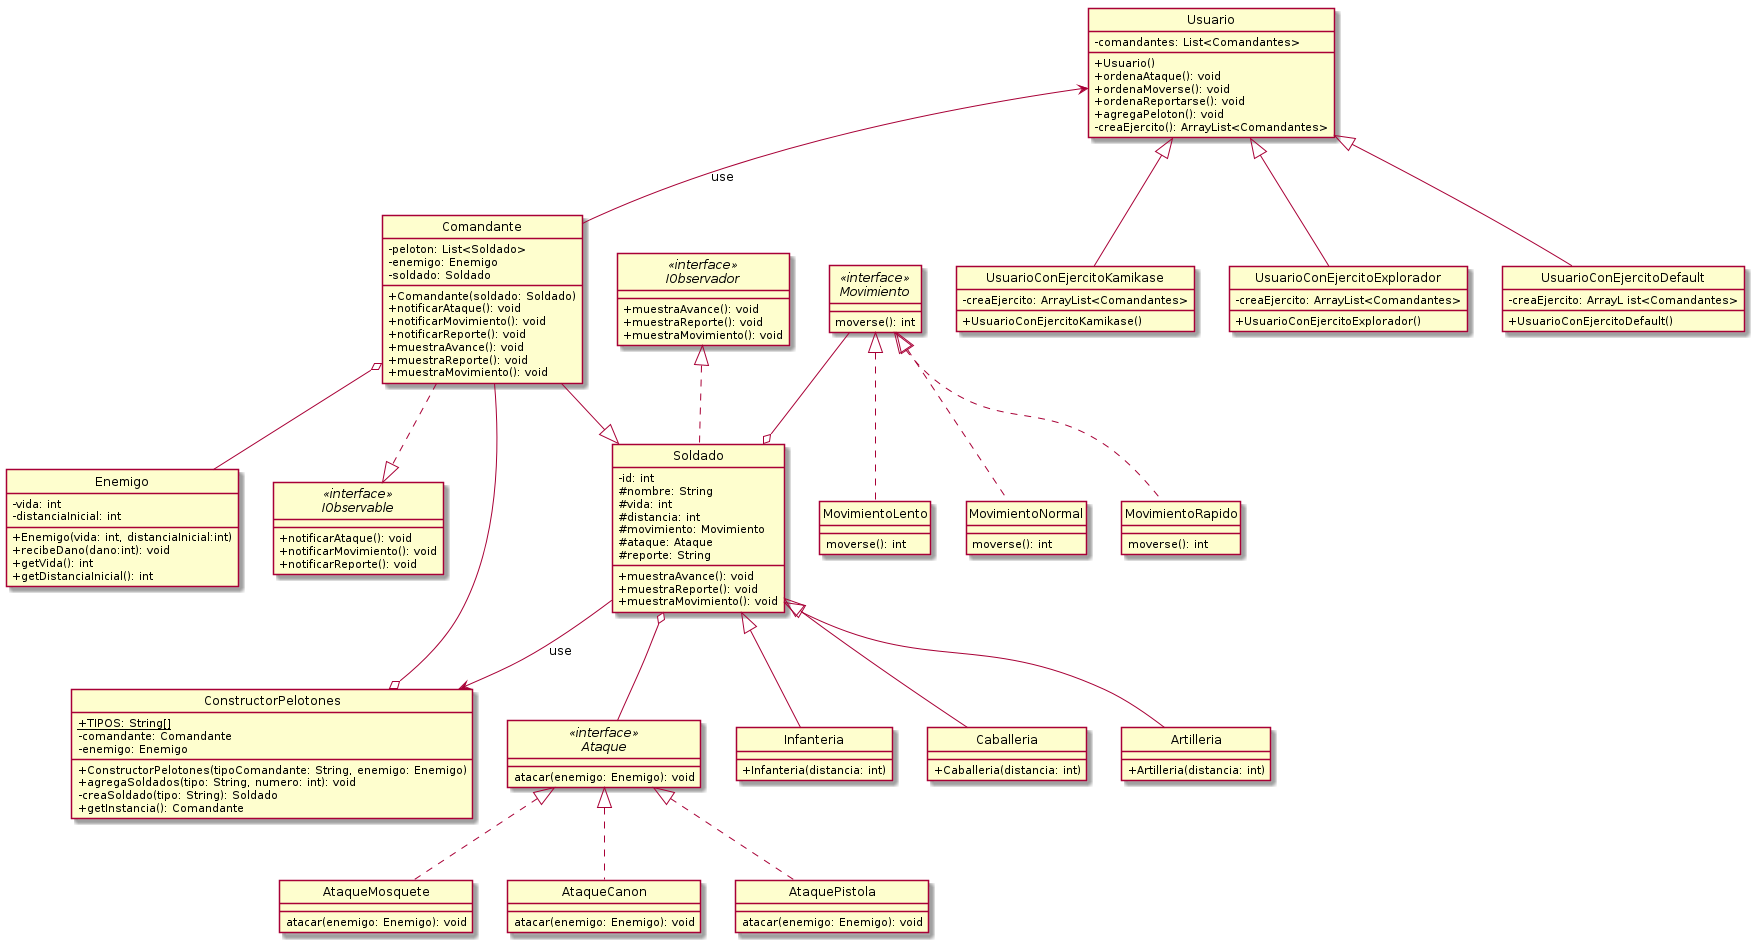

The diagram above was rendered by PlantUML. Its source (embedded in the PNG):
@startuml General
/'skinparam dpi 200'/
skinparam classAttributeIconSize 0
hide circle
/'-----Clases y subclases de soldado----'/
class Soldado {
    -id: int
    #nombre: String
    #vida: int
    #distancia: int
    #movimiento: Movimiento
    #ataque: Ataque
    #reporte: String
    /'-----Metodos----'/
    +muestraAvance(): void
    +muestraReporte(): void
    +muestraMovimiento(): void
}

class Infanteria{
    +Infanteria(distancia: int)
}


class Caballeria{
    +Caballeria(distancia: int)
}

class Artilleria{
    +Artilleria(distancia: int)
}

Soldado <|-- Infanteria
Soldado <|-- Caballeria
Soldado <|-- Artilleria

/'-----Strategy Movimiento----'/
interface Movimiento<<interface>>{
    moverse(): int
}

class MovimientoLento{
    moverse(): int
}

class MovimientoNormal{
    moverse(): int
}

class MovimientoRapido{
    moverse(): int
}
Movimiento <|.. MovimientoLento
Movimiento <|.. MovimientoNormal
Movimiento <|.. MovimientoRapido

Movimiento --o Soldado

/'-----Strategy Ataque----'/
interface Ataque<<interface>>{
    atacar(enemigo: Enemigo): void
}

class AtaqueMosquete{
    atacar(enemigo: Enemigo): void
}

class AtaqueCanon{
    atacar(enemigo: Enemigo): void
}

class AtaquePistola{
    atacar(enemigo: Enemigo): void
}

Ataque <|.. AtaqueMosquete
Ataque <|.. AtaqueCanon
Ataque <|.. AtaquePistola

Soldado o-- Ataque

/'-----Comandante----'/

class Comandante{
    -peloton: List<Soldado>
    -enemigo: Enemigo
    -soldado: Soldado
    +Comandante(soldado: Soldado)
    +notificarAtaque(): void
    +notificarMovimiento(): void
    +notificarReporte(): void
    +muestraAvance(): void
    +muestraReporte(): void
    +muestraMovimiento(): void
}

class Enemigo{
    -vida: int
    -distanciaInicial: int
    +Enemigo(vida: int, distanciaInicial:int)
    +recibeDano(dano:int): void
    +getVida(): int
    +getDistanciaInicial(): int
}

interface IObservable<<interface>>{
    +notificarAtaque(): void
    +notificarMovimiento(): void
    +notificarReporte(): void
}

interface IObservador<<interface>>{
    +muestraAvance(): void
    +muestraReporte(): void
    +muestraMovimiento(): void
}

Comandante --|> Soldado
Comandante ..|> IObservable
IObservador <|.. Soldado
Comandante o-- Enemigo

/'-----BuilderPelotones----'/

class ConstructorPelotones{
    +{static} TIPOS: String[]
    -comandante: Comandante
    -enemigo: Enemigo
    +ConstructorPelotones(tipoComandante: String, enemigo: Enemigo)
    +agregaSoldados(tipo: String, numero: int): void
    -creaSoldado(tipo: String): Soldado
    +getInstancia(): Comandante
}

Comandante --o ConstructorPelotones
Soldado -->ConstructorPelotones :use

class Usuario{
    -comandantes: List<Comandantes>
    +Usuario()
    +ordenaAtaque(): void
    +ordenaMoverse(): void
    +ordenaReportarse(): void
    +agregaPeloton(): void
    -creaEjercito(): ArrayList<Comandantes>
}

class UsuarioConEjercitoKamikase{
    +UsuarioConEjercitoKamikase()
    -creaEjercito: ArrayList<Comandantes>
}


class UsuarioConEjercitoExplorador{
    +UsuarioConEjercitoExplorador()
    -creaEjercito: ArrayList<Comandantes>
}

class UsuarioConEjercitoDefault{
    +UsuarioConEjercitoDefault()
    -creaEjercito: ArrayL ist<Comandantes>
} 
Usuario <-- Comandante: use
Usuario <|-- UsuarioConEjercitoKamikase
Usuario <|-- UsuarioConEjercitoExplorador
Usuario <|-- UsuarioConEjercitoDefault
@enduml